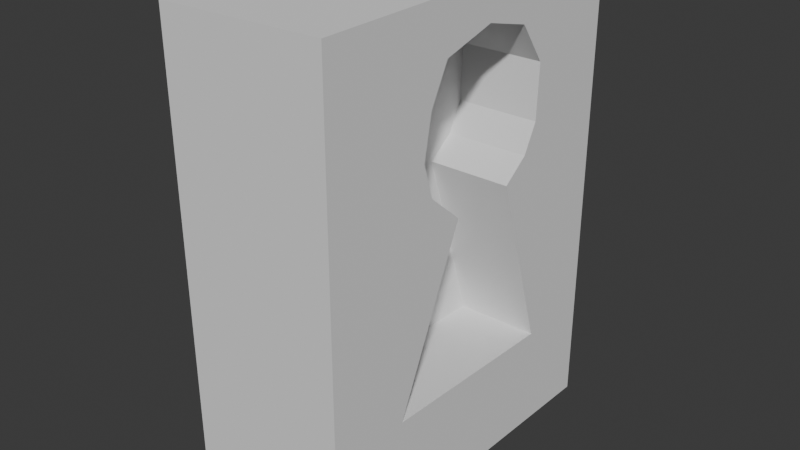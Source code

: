 # Source: SoulSlotBox1.blend  (saved by Blender 5.0.118; exported with 4.5.12 LTS)
import bpy
from mathutils import Matrix  # noqa: F401  (used for matrix-valued properties, if any)

bpy.ops.wm.read_factory_settings(use_empty=True)
scene = bpy.context.scene
scene.name = 'Scene'

# ---- collections
col_collection = bpy.data.collections.new('Collection'); scene.collection.children.link(col_collection)

# ---- world
world_world = bpy.data.worlds.new('World'); scene.world = world_world
world_world.use_nodes = True; world_world.node_tree.nodes.clear()
_N = world_world.node_tree.nodes; _L = world_world.node_tree.links
n0 = _N.new('ShaderNodeOutputWorld'); n0.name = 'World Output'; n0.location = (200, 100)
n1 = _N.new('ShaderNodeBackground'); n1.name = 'Background'; n1.location = (-200, 100)
n1.inputs[0].default_value = (0.05088, 0.05088, 0.05088, 1.0)
_L.new(n1.outputs[0], n0.inputs[0])
n0.is_active_output = True
world_world.color = (0.05088, 0.05088, 0.05088)
world_world.sun_shadow_jitter_overblur = 0.0

# ---- meshes
me_cube_006 = bpy.data.meshes.new('Cube.006')
me_cube_006.from_pydata([(0.02673, -0.0871, -0.09723), (-0.0501, -0.0871, -0.09927), (0.02673, 0.08221, -0.102), (-0.05008, 0.08221, -0.1016), (-0.05128, -0.0871, 0.09138), (-0.05128, 0.08221, 0.09117), (0.02673, -0.0871, 0.09301), (0.02673, 0.08221, 0.09418), (0.02673, -0.0871, -0.1251), (0.02673, 0.08221, -0.1294), (-0.04993, -0.0871, -0.1269), (-0.04991, 0.08221, -0.1291), (0.02673, -0.04785, -0.07608), (0.02673, 0.04493, -0.07969), (0.02673, 0.01879, 0.00469), (0.02673, 0.03111, 0.01406), (0.02673, 0.03797, 0.02718), (0.02673, 0.03894, 0.05267), (0.02673, 0.02589, 0.0711), (0.02673, 0.003283, 0.07691), (0.02673, -0.02261, 0.06987), (0.02673, -0.03155, 0.05248), (0.02673, -0.03527, 0.03286), (0.02673, -0.03045, 0.01713), (0.02673, -0.01362, 0.002536), (-0.01209, -0.04785, -0.07608), (-0.01209, 0.04493, -0.07969), (-0.01209, 0.01879, 0.00469), (-0.01209, 0.03111, 0.01406), (-0.01209, 0.03797, 0.02718), (-0.01209, 0.03894, 0.05267), (-0.01209, 0.02589, 0.0711), (-0.01209, 0.003283, 0.07691), (-0.01209, -0.02261, 0.06987), (-0.01209, -0.03155, 0.05248), (-0.01209, -0.03527, 0.03286), (-0.01209, -0.03045, 0.01713), (-0.01209, -0.01362, 0.002536), (0.02673, -0.0871, 0.003998), (0.02673, 0.08221, 0.002372), (-0.05073, -0.0871, 0.00218), (-0.05072, 0.08221, 0.0009547)], [], [(8, 0, 1, 10), (9, 11, 3, 2), (8, 9, 2, 0), (40, 41, 3, 1), (41, 5, 7, 39), (2, 13, 12, 0), (38, 6, 4, 40), (3, 11, 10, 1), (19, 32, 31, 18), (13, 2, 39, 14), (26, 27, 28, 29, 30, 31, 32, 33, 34, 35, 36, 37, 25), (20, 33, 32, 19), (13, 26, 25, 12), (21, 34, 33, 20), (14, 27, 26, 13), (22, 35, 34, 21), (15, 28, 27, 14), (23, 36, 35, 22), (16, 29, 28, 15), (24, 37, 36, 23), (17, 30, 29, 16), (12, 25, 37, 24), (18, 31, 30, 17), (14, 39, 7, 6, 38, 24, 23, 22, 21, 20, 19, 18, 17, 16, 15), (0, 38, 40, 1), (3, 41, 39, 2), (4, 5, 41, 40), (38, 0, 12, 24), (7, 5, 4, 6), (11, 9, 8, 10)])
_k = {(0, 38): 1.0, (1, 10): 1.0, (2, 39): 1.0, (3, 11): 1.0, (4, 40): 1.0, (5, 41): 1.0, (0, 8): 1.0, (2, 9): 1.0, (6, 38): 1.0, (7, 39): 1.0, (1, 40): 1.0, (3, 41): 1.0}
me_cube_006.attributes.new('crease_edge', 'FLOAT', 'EDGE').data.foreach_set('value', [_k.get((min(e.vertices), max(e.vertices)), 0.0) for e in me_cube_006.edges])
_uv = me_cube_006.uv_layers.new(name='UVMap')
_uv.uv.foreach_set('vector', [0.999, 0.1808, 0.9101, 0.1808, 0.9101, 0.001001, 0.999, 0.001001, 0.5445, 0.9081, 0.3646, 0.9081, 0.3646, 0.8192, 0.5445, 0.8192, 0.9081, 0.001001, 0.9081, 0.3626, 0.8192, 0.3626, 0.8192, 0.001001, 0.3626, 0.001001, 0.3626, 0.3626, 0.001001, 0.3626, 0.001001, 0.001001, 0.9081, 0.3646, 0.9081, 0.5445, 0.7283, 0.5445, 0.7283, 0.3646, 0.3646, 0.8172, 0.3646, 0.7283, 0.7263, 0.7283, 0.7263, 0.8172, 0.1808, 0.7283, 0.1808, 0.9081, 0.001001, 0.9081, 0.001001, 0.7283, 0.8172, 0.3626, 0.7283, 0.3626, 0.7283, 0.001001, 0.8172, 0.001001, 0.999, 0.4555, 0.999, 0.5445, 0.9101, 0.5445, 0.9101, 0.4555, 0.3626, 0.7283, 0.3626, 0.9081, 0.1828, 0.9081, 0.1828, 0.7283, 0.7263, 0.3646, 0.5318, 0.4216, 0.5088, 0.3984, 0.4775, 0.3862, 0.418, 0.3862, 0.3762, 0.4128, 0.3646, 0.457, 0.3834, 0.5066, 0.4248, 0.5226, 0.4709, 0.5283, 0.5072, 0.5178, 0.5397, 0.4841, 0.7263, 0.5445, 0.4535, 0.9101, 0.4535, 0.999, 0.3646, 0.999, 0.3646, 0.9101, 0.8172, 0.9081, 0.7283, 0.9081, 0.7283, 0.7283, 0.8172, 0.7283, 0.999, 0.3646, 0.999, 0.4535, 0.9101, 0.4535, 0.9101, 0.3646, 0.5465, 0.9081, 0.5465, 0.8192, 0.7263, 0.8192, 0.7263, 0.9081, 0.3626, 0.9101, 0.3626, 0.999, 0.2737, 0.999, 0.2737, 0.9101, 0.999, 0.2737, 0.999, 0.3626, 0.9101, 0.3626, 0.9101, 0.2737, 0.2717, 0.9101, 0.2717, 0.999, 0.1828, 0.999, 0.1828, 0.9101, 0.5445, 0.9101, 0.5445, 0.999, 0.4555, 0.999, 0.4555, 0.9101, 0.08991, 0.9101, 0.08991, 0.999, 0.001001, 0.999, 0.001001, 0.9101, 0.1808, 0.9101, 0.1808, 0.999, 0.09191, 0.999, 0.09191, 0.9101, 0.9081, 0.9081, 0.8192, 0.9081, 0.8192, 0.7283, 0.9081, 0.7283, 0.999, 0.1828, 0.999, 0.2717, 0.9101, 0.2717, 0.9101, 0.1828, 0.5001, 0.551, 0.3646, 0.5465, 0.3646, 0.7263, 0.7263, 0.724, 0.7263, 0.5496, 0.5693, 0.5468, 0.6053, 0.5754, 0.6156, 0.6062, 0.6076, 0.6446, 0.5885, 0.6786, 0.5332, 0.6924, 0.4849, 0.6811, 0.4571, 0.645, 0.4591, 0.595, 0.4738, 0.5693, 0.5445, 0.001001, 0.5445, 0.3626, 0.3646, 0.3626, 0.3646, 0.001001, 0.3626, 0.5445, 0.001001, 0.5445, 0.001001, 0.3646, 0.3626, 0.3646, 0.7263, 0.001001, 0.7263, 0.3626, 0.5465, 0.3626, 0.5465, 0.001001, 0.9081, 0.5465, 0.9081, 0.7263, 0.7283, 0.7263, 0.7283, 0.5465, 0.001001, 0.7263, 0.001001, 0.5465, 0.3626, 0.5465, 0.3626, 0.7263, 0.3646, 0.9081, 0.5445, 0.9081, 0.9081, 0.001001, 0.999, 0.001001])
_ca = me_cube_006.color_attributes.new('Attribute', 'BYTE_COLOR', 'CORNER')
_ca.data.foreach_set('color', [0.0, 1.0, 0.005182, 1.0, 0.0, 1.0, 0.005182, 1.0, 0.0, 1.0, 0.005182, 1.0, 0.0, 1.0, 0.005182, 1.0, 0.0, 1.0, 0.005182, 1.0, 0.0, 1.0, 0.005182, 1.0, 0.0, 1.0, 0.005182, 1.0, 0.0, 1.0, 0.005182, 1.0, 0.0, 1.0, 0.005182, 1.0, 0.0, 1.0, 0.005182, 1.0, 0.0, 1.0, 0.005182, 1.0, 0.0, 1.0, 0.005182, 1.0, 0.0, 1.0, 0.005182, 1.0, 0.0, 1.0, 0.005182, 1.0, 0.0, 1.0, 0.005182, 1.0, 0.0, 1.0, 0.005182, 1.0, 0.0, 1.0, 0.005182, 1.0, 0.0, 1.0, 0.005182, 1.0, 0.0, 1.0, 0.005182, 1.0, 0.0, 1.0, 0.005182, 1.0, 0.0, 1.0, 0.005182, 1.0, 0.0, 1.0, 0.005182, 1.0, 0.0, 1.0, 0.005182, 1.0, 0.0, 1.0, 0.005182, 1.0, 0.0, 1.0, 0.005182, 1.0, 0.0, 1.0, 0.005182, 1.0, 0.0, 1.0, 0.005182, 1.0, 0.0, 1.0, 0.005182, 1.0, 0.0, 1.0, 0.005182, 1.0, 0.0, 1.0, 0.005182, 1.0, 0.0, 1.0, 0.005182, 1.0, 0.0, 1.0, 0.005182, 1.0, 0.0, 1.0, 0.005182, 1.0, 1.0, 0.0, 0.02732, 1.0, 1.0, 0.0, 0.02732, 1.0, 0.0, 1.0, 0.005182, 1.0, 0.0, 1.0, 0.005182, 1.0, 0.0, 1.0, 0.005182, 1.0, 0.0, 1.0, 0.005182, 1.0, 0.0, 1.0, 0.005182, 1.0, 1.0, 0.0, 0.02732, 1.0, 1.0, 0.0, 0.02732, 1.0, 1.0, 0.0, 0.02732, 1.0, 0.9734, 0.02519, 0.02624, 1.0, 0.6445, 0.2831, 0.02029, 1.0, 1.0, 0.0, 0.02732, 1.0, 1.0, 0.0, 0.02732, 1.0, 1.0, 0.0, 0.02732, 1.0, 1.0, 0.0, 0.02732, 1.0, 1.0, 0.0, 0.02732, 1.0, 0.8714, 0.08866, 0.02416, 1.0, 0.956, 0.02956, 0.02624, 1.0, 1.0, 0.001214, 0.02732, 1.0, 0.0, 1.0, 0.005182, 1.0, 1.0, 0.0, 0.02732, 1.0, 1.0, 0.0, 0.02732, 1.0, 0.0, 1.0, 0.005182, 1.0, 0.0, 1.0, 0.005182, 1.0, 1.0, 0.0, 0.02732, 1.0, 1.0, 0.001214, 0.02732, 1.0, 0.0, 1.0, 0.005182, 1.0, 0.0, 1.0, 0.005182, 1.0, 1.0, 0.0, 0.02732, 1.0, 1.0, 0.0, 0.02732, 1.0, 0.0, 1.0, 0.005182, 1.0, 0.0, 1.0, 0.005182, 1.0, 1.0, 0.0, 0.02732, 1.0, 1.0, 0.0, 0.02732, 1.0, 0.0, 1.0, 0.005182, 1.0, 0.0, 1.0, 0.005182, 1.0, 1.0, 0.0, 0.02732, 1.0, 1.0, 0.0, 0.02732, 1.0, 0.0, 1.0, 0.005182, 1.0, 0.0, 1.0, 0.005182, 1.0, 1.0, 0.0, 0.02732, 1.0, 1.0, 0.0, 0.02732, 1.0, 0.0, 1.0, 0.005182, 1.0, 0.0, 1.0, 0.005182, 1.0, 0.8714, 0.08866, 0.02416, 1.0, 1.0, 0.0, 0.02732, 1.0, 0.0, 1.0, 0.005182, 1.0, 0.0, 1.0, 0.005182, 1.0, 0.9734, 0.02519, 0.02624, 1.0, 1.0, 0.0, 0.02732, 1.0, 0.0, 1.0, 0.005182, 1.0, 0.0, 1.0, 0.005182, 1.0, 0.956, 0.02956, 0.02624, 1.0, 0.8714, 0.08866, 0.02416, 1.0, 0.0, 1.0, 0.005182, 1.0, 0.0, 1.0, 0.005182, 1.0, 0.6445, 0.2831, 0.02029, 1.0, 0.9734, 0.02519, 0.02624, 1.0, 0.0, 1.0, 0.005182, 1.0, 0.0, 1.0, 0.005182, 1.0, 1.0, 0.001214, 0.02732, 1.0, 0.956, 0.02956, 0.02624, 1.0, 0.0, 1.0, 0.005182, 1.0, 0.0, 1.0, 0.005182, 1.0, 1.0, 0.0, 0.02732, 1.0, 0.6445, 0.2831, 0.02029, 1.0, 0.0, 1.0, 0.005182, 1.0, 0.0, 1.0, 0.005182, 1.0, 0.0, 1.0, 0.005182, 1.0, 0.0, 1.0, 0.005182, 1.0, 0.0, 1.0, 0.005182, 1.0, 0.0, 1.0, 0.005182, 1.0, 0.0, 1.0, 0.005182, 1.0, 0.0, 1.0, 0.005182, 1.0, 0.0, 1.0, 0.005182, 1.0, 0.0, 1.0, 0.005182, 1.0, 0.0, 1.0, 0.005182, 1.0, 0.0, 1.0, 0.005182, 1.0, 0.0, 1.0, 0.005182, 1.0, 0.0, 1.0, 0.005182, 1.0, 0.0, 1.0, 0.005182, 1.0, 0.0, 1.0, 0.005182, 1.0, 0.0, 1.0, 0.005182, 1.0, 0.0, 1.0, 0.005182, 1.0, 0.0, 1.0, 0.005182, 1.0, 0.0, 1.0, 0.005182, 1.0, 0.0, 1.0, 0.005182, 1.0, 0.0, 1.0, 0.005182, 1.0, 0.0, 1.0, 0.005182, 1.0, 0.0, 1.0, 0.005182, 1.0, 0.0, 1.0, 0.005182, 1.0, 0.0, 1.0, 0.005182, 1.0, 0.0, 1.0, 0.005182, 1.0, 0.0, 1.0, 0.005182, 1.0, 0.0, 1.0, 0.005182, 1.0, 0.0, 1.0, 0.005182, 1.0, 0.0, 1.0, 0.005182, 1.0, 0.0, 1.0, 0.005182, 1.0, 0.0, 1.0, 0.005182, 1.0, 0.0, 1.0, 0.005182, 1.0, 0.0, 1.0, 0.005182, 1.0, 0.0, 1.0, 0.005182, 1.0, 0.0, 1.0, 0.005182, 1.0, 0.0, 1.0, 0.005182, 1.0, 0.0, 1.0, 0.005182, 1.0, 0.0, 1.0, 0.005182, 1.0])
me_cube_006.update()

# ---- objects
ob_soulslot1 = bpy.data.objects.new('SoulSlot1', me_cube_006)

# ---- transforms, parenting, visibility, modifiers, constraints
ob_soulslot1.location = (0.0, 0.0, 0.0)

# ---- collection membership
col_collection.objects.link(ob_soulslot1)

# ---- scene / render settings (as saved in the file)
scene.frame_start = 1; scene.frame_end = 250; scene.frame_set(-2)
scene.render.engine = 'BLENDER_EEVEE_NEXT'
scene.render.bake_bias = 0.0
scene.render.bake_samples = 0
scene.cycles.sampling_pattern = 'TABULATED_SOBOL'
scene.eevee.use_volume_custom_range = False
bpy.context.view_layer.update()

# ---- added for rendering (the .blend has no active camera and no usable light): camera, sun
cam_auto = bpy.data.cameras.new('AutoCamera')
cam_auto.lens = 50.0
cam_auto.sensor_width = 36.0
cam_auto.clip_end = 1000.0
ob_auto_camera = bpy.data.objects.new('AutoCamera', cam_auto)
scene.collection.objects.link(ob_auto_camera)
ob_auto_camera.location = (0.257059, -0.325651, 0.19786)
ob_auto_camera.rotation_euler = (1.09748, -7.21219e-08, 0.694738)
scene.camera = ob_auto_camera
light_auto_sun = bpy.data.lights.new('AutoSun', 'SUN')
light_auto_sun.energy = 3.0
light_auto_sun.angle = 0.0523599
ob_auto_sun = bpy.data.objects.new('AutoSun', light_auto_sun)
scene.collection.objects.link(ob_auto_sun)
ob_auto_sun.rotation_euler = (0.872665, 0.174533, 0.523599)
bpy.context.view_layer.update()
